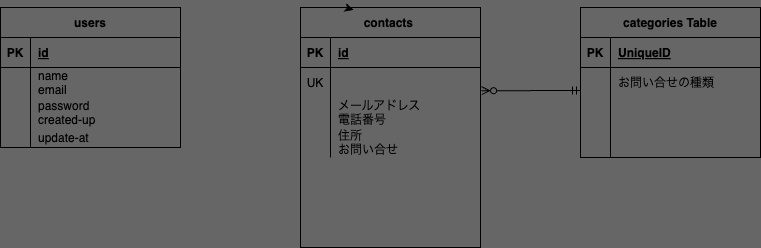

The diagram above was exported from draw.io. Its source (the exported page's mxGraphModel, read from the mxfile embedded in the PNG):
<mxGraphModel dx="1540" dy="641" grid="1" gridSize="10" guides="1" tooltips="1" connect="1" arrows="1" fold="1" page="0" pageScale="1" pageWidth="827" pageHeight="1169" background="#666666" math="0" shadow="0">
  <root>
    <mxCell id="0" />
    <mxCell id="1" parent="0" />
    <mxCell id="174" value="contacts " style="shape=table;startSize=30;container=1;collapsible=1;childLayout=tableLayout;fixedRows=1;rowLines=0;fontStyle=1;align=center;resizeLast=1;fillColor=none;" parent="1" vertex="1">
      <mxGeometry x="30" y="280" width="180" height="240" as="geometry" />
    </mxCell>
    <mxCell id="175" value="" style="shape=tableRow;horizontal=0;startSize=0;swimlaneHead=0;swimlaneBody=0;fillColor=none;collapsible=0;dropTarget=0;points=[[0,0.5],[1,0.5]];portConstraint=eastwest;top=0;left=0;right=0;bottom=1;" parent="174" vertex="1">
      <mxGeometry y="30" width="180" height="30" as="geometry" />
    </mxCell>
    <mxCell id="176" value="PK" style="shape=partialRectangle;connectable=0;fillColor=none;top=0;left=0;bottom=0;right=0;fontStyle=1;overflow=hidden;" parent="175" vertex="1">
      <mxGeometry width="30" height="30" as="geometry">
        <mxRectangle width="30" height="30" as="alternateBounds" />
      </mxGeometry>
    </mxCell>
    <mxCell id="177" value="id" style="shape=partialRectangle;connectable=0;fillColor=none;top=0;left=0;bottom=0;right=0;align=left;spacingLeft=6;fontStyle=5;overflow=hidden;" parent="175" vertex="1">
      <mxGeometry x="30" width="150" height="30" as="geometry">
        <mxRectangle width="150" height="30" as="alternateBounds" />
      </mxGeometry>
    </mxCell>
    <mxCell id="178" value="" style="shape=tableRow;horizontal=0;startSize=0;swimlaneHead=0;swimlaneBody=0;fillColor=none;collapsible=0;dropTarget=0;points=[[0,0.5],[1,0.5]];portConstraint=eastwest;top=0;left=0;right=0;bottom=0;" parent="174" vertex="1">
      <mxGeometry y="60" width="180" height="30" as="geometry" />
    </mxCell>
    <mxCell id="179" value="UK" style="shape=partialRectangle;connectable=0;fillColor=none;top=0;left=0;bottom=0;right=0;editable=1;overflow=hidden;" parent="178" vertex="1">
      <mxGeometry width="30" height="30" as="geometry">
        <mxRectangle width="30" height="30" as="alternateBounds" />
      </mxGeometry>
    </mxCell>
    <mxCell id="180" value="" style="shape=partialRectangle;connectable=0;fillColor=none;top=0;left=0;bottom=0;right=0;align=left;spacingLeft=6;overflow=hidden;" parent="178" vertex="1">
      <mxGeometry x="30" width="150" height="30" as="geometry">
        <mxRectangle width="150" height="30" as="alternateBounds" />
      </mxGeometry>
    </mxCell>
    <mxCell id="181" value="" style="shape=tableRow;horizontal=0;startSize=0;swimlaneHead=0;swimlaneBody=0;fillColor=none;collapsible=0;dropTarget=0;points=[[0,0.5],[1,0.5]];portConstraint=eastwest;top=0;left=0;right=0;bottom=0;" parent="174" vertex="1">
      <mxGeometry y="90" width="180" height="30" as="geometry" />
    </mxCell>
    <mxCell id="182" value="" style="shape=partialRectangle;connectable=0;fillColor=none;top=0;left=0;bottom=0;right=0;editable=1;overflow=hidden;" parent="181" vertex="1">
      <mxGeometry width="30" height="30" as="geometry">
        <mxRectangle width="30" height="30" as="alternateBounds" />
      </mxGeometry>
    </mxCell>
    <mxCell id="183" value="メールアドレス&#10;電話番号" style="shape=partialRectangle;connectable=0;fillColor=none;top=0;left=0;bottom=0;right=0;align=left;spacingLeft=6;overflow=hidden;" parent="181" vertex="1">
      <mxGeometry x="30" width="150" height="30" as="geometry">
        <mxRectangle width="150" height="30" as="alternateBounds" />
      </mxGeometry>
    </mxCell>
    <mxCell id="184" value="" style="shape=tableRow;horizontal=0;startSize=0;swimlaneHead=0;swimlaneBody=0;fillColor=none;collapsible=0;dropTarget=0;points=[[0,0.5],[1,0.5]];portConstraint=eastwest;top=0;left=0;right=0;bottom=0;" parent="174" vertex="1">
      <mxGeometry y="120" width="180" height="30" as="geometry" />
    </mxCell>
    <mxCell id="185" value="" style="shape=partialRectangle;connectable=0;fillColor=none;top=0;left=0;bottom=0;right=0;editable=1;overflow=hidden;" parent="184" vertex="1">
      <mxGeometry width="30" height="30" as="geometry">
        <mxRectangle width="30" height="30" as="alternateBounds" />
      </mxGeometry>
    </mxCell>
    <mxCell id="186" value="住所&#10;お問い合せ" style="shape=partialRectangle;connectable=0;fillColor=none;top=0;left=0;bottom=0;right=0;align=left;spacingLeft=6;overflow=hidden;" parent="184" vertex="1">
      <mxGeometry x="30" width="150" height="30" as="geometry">
        <mxRectangle width="150" height="30" as="alternateBounds" />
      </mxGeometry>
    </mxCell>
    <mxCell id="187" value="categories Table" style="shape=table;startSize=30;container=1;collapsible=1;childLayout=tableLayout;fixedRows=1;rowLines=0;fontStyle=1;align=center;resizeLast=1;fillColor=none;movable=1;resizable=1;rotatable=1;deletable=1;editable=1;connectable=1;" parent="1" vertex="1">
      <mxGeometry x="310" y="280" width="180" height="150" as="geometry" />
    </mxCell>
    <mxCell id="188" value="" style="shape=tableRow;horizontal=0;startSize=0;swimlaneHead=0;swimlaneBody=0;fillColor=none;collapsible=0;dropTarget=0;points=[[0,0.5],[1,0.5]];portConstraint=eastwest;top=0;left=0;right=0;bottom=1;movable=0;resizable=0;rotatable=0;deletable=0;editable=0;connectable=0;" parent="187" vertex="1">
      <mxGeometry y="30" width="180" height="30" as="geometry" />
    </mxCell>
    <mxCell id="189" value="PK" style="shape=partialRectangle;connectable=0;fillColor=none;top=0;left=0;bottom=0;right=0;fontStyle=1;overflow=hidden;movable=0;resizable=0;rotatable=0;deletable=0;editable=0;" parent="188" vertex="1">
      <mxGeometry width="30" height="30" as="geometry">
        <mxRectangle width="30" height="30" as="alternateBounds" />
      </mxGeometry>
    </mxCell>
    <mxCell id="190" value="UniqueID" style="shape=partialRectangle;connectable=0;fillColor=none;top=0;left=0;bottom=0;right=0;align=left;spacingLeft=6;fontStyle=5;overflow=hidden;movable=0;resizable=0;rotatable=0;deletable=0;editable=0;" parent="188" vertex="1">
      <mxGeometry x="30" width="150" height="30" as="geometry">
        <mxRectangle width="150" height="30" as="alternateBounds" />
      </mxGeometry>
    </mxCell>
    <mxCell id="191" value="" style="shape=tableRow;horizontal=0;startSize=0;swimlaneHead=0;swimlaneBody=0;fillColor=none;collapsible=0;dropTarget=0;points=[[0,0.5],[1,0.5]];portConstraint=eastwest;top=0;left=0;right=0;bottom=0;movable=0;resizable=0;rotatable=0;deletable=0;editable=0;connectable=0;" parent="187" vertex="1">
      <mxGeometry y="60" width="180" height="30" as="geometry" />
    </mxCell>
    <mxCell id="192" value="" style="shape=partialRectangle;connectable=0;fillColor=none;top=0;left=0;bottom=0;right=0;editable=0;overflow=hidden;movable=0;resizable=0;rotatable=0;deletable=0;" parent="191" vertex="1">
      <mxGeometry width="30" height="30" as="geometry">
        <mxRectangle width="30" height="30" as="alternateBounds" />
      </mxGeometry>
    </mxCell>
    <mxCell id="193" value="お問い合せの種類" style="shape=partialRectangle;connectable=0;fillColor=none;top=0;left=0;bottom=0;right=0;align=left;spacingLeft=6;overflow=hidden;movable=0;resizable=0;rotatable=0;deletable=0;editable=0;" parent="191" vertex="1">
      <mxGeometry x="30" width="150" height="30" as="geometry">
        <mxRectangle width="150" height="30" as="alternateBounds" />
      </mxGeometry>
    </mxCell>
    <mxCell id="194" value="" style="shape=tableRow;horizontal=0;startSize=0;swimlaneHead=0;swimlaneBody=0;fillColor=none;collapsible=0;dropTarget=0;points=[[0,0.5],[1,0.5]];portConstraint=eastwest;top=0;left=0;right=0;bottom=0;movable=0;resizable=0;rotatable=0;deletable=0;editable=0;connectable=0;" parent="187" vertex="1">
      <mxGeometry y="90" width="180" height="30" as="geometry" />
    </mxCell>
    <mxCell id="195" value="" style="shape=partialRectangle;connectable=0;fillColor=none;top=0;left=0;bottom=0;right=0;editable=0;overflow=hidden;movable=0;resizable=0;rotatable=0;deletable=0;" parent="194" vertex="1">
      <mxGeometry width="30" height="30" as="geometry">
        <mxRectangle width="30" height="30" as="alternateBounds" />
      </mxGeometry>
    </mxCell>
    <mxCell id="196" value="" style="shape=partialRectangle;connectable=0;fillColor=none;top=0;left=0;bottom=0;right=0;align=left;spacingLeft=6;overflow=hidden;movable=0;resizable=0;rotatable=0;deletable=0;editable=0;" parent="194" vertex="1">
      <mxGeometry x="30" width="150" height="30" as="geometry">
        <mxRectangle width="150" height="30" as="alternateBounds" />
      </mxGeometry>
    </mxCell>
    <mxCell id="197" value="" style="shape=tableRow;horizontal=0;startSize=0;swimlaneHead=0;swimlaneBody=0;fillColor=none;collapsible=0;dropTarget=0;points=[[0,0.5],[1,0.5]];portConstraint=eastwest;top=0;left=0;right=0;bottom=0;movable=0;resizable=0;rotatable=0;deletable=0;editable=0;connectable=0;" parent="187" vertex="1">
      <mxGeometry y="120" width="180" height="30" as="geometry" />
    </mxCell>
    <mxCell id="198" value="" style="shape=partialRectangle;connectable=0;fillColor=none;top=0;left=0;bottom=0;right=0;editable=0;overflow=hidden;movable=0;resizable=0;rotatable=0;deletable=0;" parent="197" vertex="1">
      <mxGeometry width="30" height="30" as="geometry">
        <mxRectangle width="30" height="30" as="alternateBounds" />
      </mxGeometry>
    </mxCell>
    <mxCell id="199" value="" style="shape=partialRectangle;connectable=0;fillColor=none;top=0;left=0;bottom=0;right=0;align=left;spacingLeft=6;overflow=hidden;movable=0;resizable=0;rotatable=0;deletable=0;editable=0;" parent="197" vertex="1">
      <mxGeometry x="30" width="150" height="30" as="geometry">
        <mxRectangle width="150" height="30" as="alternateBounds" />
      </mxGeometry>
    </mxCell>
    <mxCell id="200" value="users" style="shape=table;startSize=30;container=1;collapsible=1;childLayout=tableLayout;fixedRows=1;rowLines=0;fontStyle=1;align=center;resizeLast=1;fillColor=none;" parent="1" vertex="1">
      <mxGeometry x="-270" y="280" width="180" height="140" as="geometry" />
    </mxCell>
    <mxCell id="201" value="" style="shape=tableRow;horizontal=0;startSize=0;swimlaneHead=0;swimlaneBody=0;fillColor=none;collapsible=0;dropTarget=0;points=[[0,0.5],[1,0.5]];portConstraint=eastwest;top=0;left=0;right=0;bottom=1;" parent="200" vertex="1">
      <mxGeometry y="30" width="180" height="30" as="geometry" />
    </mxCell>
    <mxCell id="202" value="PK" style="shape=partialRectangle;connectable=0;fillColor=none;top=0;left=0;bottom=0;right=0;fontStyle=1;overflow=hidden;" parent="201" vertex="1">
      <mxGeometry width="30" height="30" as="geometry">
        <mxRectangle width="30" height="30" as="alternateBounds" />
      </mxGeometry>
    </mxCell>
    <mxCell id="203" value="id" style="shape=partialRectangle;connectable=0;fillColor=none;top=0;left=0;bottom=0;right=0;align=left;spacingLeft=6;fontStyle=5;overflow=hidden;" parent="201" vertex="1">
      <mxGeometry x="30" width="150" height="30" as="geometry">
        <mxRectangle width="150" height="30" as="alternateBounds" />
      </mxGeometry>
    </mxCell>
    <mxCell id="204" value="" style="shape=tableRow;horizontal=0;startSize=0;swimlaneHead=0;swimlaneBody=0;fillColor=none;collapsible=0;dropTarget=0;points=[[0,0.5],[1,0.5]];portConstraint=eastwest;top=0;left=0;right=0;bottom=0;" parent="200" vertex="1">
      <mxGeometry y="60" width="180" height="30" as="geometry" />
    </mxCell>
    <mxCell id="205" value="" style="shape=partialRectangle;connectable=0;fillColor=none;top=0;left=0;bottom=0;right=0;editable=1;overflow=hidden;" parent="204" vertex="1">
      <mxGeometry width="30" height="30" as="geometry">
        <mxRectangle width="30" height="30" as="alternateBounds" />
      </mxGeometry>
    </mxCell>
    <mxCell id="206" value="name&#10;email" style="shape=partialRectangle;connectable=0;fillColor=none;top=0;left=0;bottom=0;right=0;align=left;spacingLeft=6;overflow=hidden;" parent="204" vertex="1">
      <mxGeometry x="30" width="150" height="30" as="geometry">
        <mxRectangle width="150" height="30" as="alternateBounds" />
      </mxGeometry>
    </mxCell>
    <mxCell id="207" value="" style="shape=tableRow;horizontal=0;startSize=0;swimlaneHead=0;swimlaneBody=0;fillColor=none;collapsible=0;dropTarget=0;points=[[0,0.5],[1,0.5]];portConstraint=eastwest;top=0;left=0;right=0;bottom=0;" parent="200" vertex="1">
      <mxGeometry y="90" width="180" height="30" as="geometry" />
    </mxCell>
    <mxCell id="208" value="" style="shape=partialRectangle;connectable=0;fillColor=none;top=0;left=0;bottom=0;right=0;editable=1;overflow=hidden;" parent="207" vertex="1">
      <mxGeometry width="30" height="30" as="geometry">
        <mxRectangle width="30" height="30" as="alternateBounds" />
      </mxGeometry>
    </mxCell>
    <mxCell id="209" value="password&#10;created-up" style="shape=partialRectangle;connectable=0;fillColor=none;top=0;left=0;bottom=0;right=0;align=left;spacingLeft=6;overflow=hidden;" parent="207" vertex="1">
      <mxGeometry x="30" width="150" height="30" as="geometry">
        <mxRectangle width="150" height="30" as="alternateBounds" />
      </mxGeometry>
    </mxCell>
    <mxCell id="210" value="" style="shape=tableRow;horizontal=0;startSize=0;swimlaneHead=0;swimlaneBody=0;fillColor=none;collapsible=0;dropTarget=0;points=[[0,0.5],[1,0.5]];portConstraint=eastwest;top=0;left=0;right=0;bottom=0;" parent="200" vertex="1">
      <mxGeometry y="120" width="180" height="20" as="geometry" />
    </mxCell>
    <mxCell id="211" value="" style="shape=partialRectangle;connectable=0;fillColor=none;top=0;left=0;bottom=0;right=0;editable=1;overflow=hidden;" parent="210" vertex="1">
      <mxGeometry width="30" height="20" as="geometry">
        <mxRectangle width="30" height="20" as="alternateBounds" />
      </mxGeometry>
    </mxCell>
    <mxCell id="212" value="update-at" style="shape=partialRectangle;connectable=0;fillColor=none;top=0;left=0;bottom=0;right=0;align=left;spacingLeft=6;overflow=hidden;" parent="210" vertex="1">
      <mxGeometry x="30" width="150" height="20" as="geometry">
        <mxRectangle width="150" height="20" as="alternateBounds" />
      </mxGeometry>
    </mxCell>
    <mxCell id="213" style="edgeStyle=none;html=1;startArrow=ERmandOne;startFill=0;endArrow=ERzeroToMany;endFill=0;movable=1;resizable=1;rotatable=1;deletable=1;editable=1;connectable=1;entryX=1.006;entryY=0.775;entryDx=0;entryDy=0;entryPerimeter=0;" parent="1" target="178" edge="1">
      <mxGeometry relative="1" as="geometry">
        <mxPoint x="310" y="363" as="sourcePoint" />
        <mxPoint x="310" y="355" as="targetPoint" />
        <Array as="points" />
      </mxGeometry>
    </mxCell>
    <mxCell id="216" style="edgeStyle=none;html=1;exitX=0.25;exitY=0;exitDx=0;exitDy=0;entryX=0.295;entryY=0.01;entryDx=0;entryDy=0;entryPerimeter=0;" edge="1" parent="1" source="174" target="174">
      <mxGeometry relative="1" as="geometry" />
    </mxCell>
  </root>
</mxGraphModel>